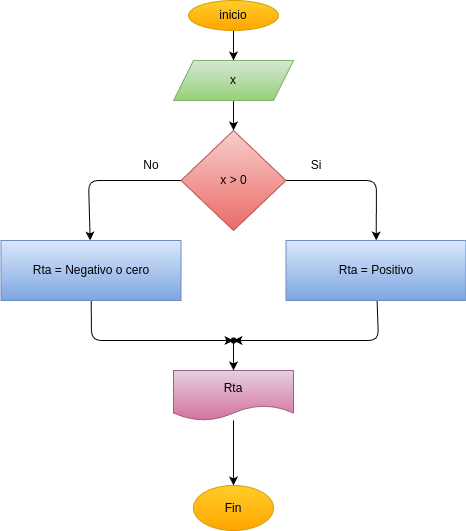

The diagram above was exported from draw.io. Its source (the exported page's mxGraphModel, read from the mxfile embedded in the PNG):
<mxGraphModel dx="532" dy="483" grid="1" gridSize="10" guides="1" tooltips="1" connect="1" arrows="1" fold="1" page="1" pageScale="1" pageWidth="850" pageHeight="1100" math="0" shadow="0">
  <root>
    <mxCell id="0" />
    <mxCell id="1" parent="0" />
    <mxCell id="4" value="" style="edgeStyle=none;html=1;" edge="1" parent="1" source="2" target="3">
      <mxGeometry relative="1" as="geometry" />
    </mxCell>
    <mxCell id="2" value="inicio" style="ellipse;whiteSpace=wrap;html=1;fillColor=#ffcd28;gradientColor=#ffa500;strokeColor=#d79b00;" vertex="1" parent="1">
      <mxGeometry x="230" y="30" width="90" height="30" as="geometry" />
    </mxCell>
    <mxCell id="6" value="" style="edgeStyle=none;html=1;" edge="1" parent="1" source="3" target="5">
      <mxGeometry relative="1" as="geometry" />
    </mxCell>
    <mxCell id="3" value="x" style="shape=parallelogram;perimeter=parallelogramPerimeter;whiteSpace=wrap;html=1;fixedSize=1;fillColor=#d5e8d4;gradientColor=#97d077;strokeColor=#82b366;" vertex="1" parent="1">
      <mxGeometry x="215" y="90" width="120" height="40" as="geometry" />
    </mxCell>
    <mxCell id="8" value="" style="edgeStyle=none;html=1;" edge="1" parent="1" source="5" target="7">
      <mxGeometry relative="1" as="geometry">
        <Array as="points">
          <mxPoint x="130" y="210" />
        </Array>
      </mxGeometry>
    </mxCell>
    <mxCell id="10" value="" style="edgeStyle=none;html=1;" edge="1" parent="1" source="5" target="9">
      <mxGeometry relative="1" as="geometry">
        <Array as="points">
          <mxPoint x="418" y="210" />
        </Array>
      </mxGeometry>
    </mxCell>
    <mxCell id="5" value="x &amp;gt; 0" style="rhombus;whiteSpace=wrap;html=1;fillColor=#f8cecc;gradientColor=#ea6b66;strokeColor=#b85450;" vertex="1" parent="1">
      <mxGeometry x="222.5" y="160" width="105" height="100" as="geometry" />
    </mxCell>
    <mxCell id="17" value="" style="edgeStyle=none;html=1;entryX=1.1;entryY=0.15;entryDx=0;entryDy=0;entryPerimeter=0;" edge="1" parent="1" source="7" target="18">
      <mxGeometry relative="1" as="geometry">
        <Array as="points">
          <mxPoint x="133" y="370" />
        </Array>
      </mxGeometry>
    </mxCell>
    <mxCell id="7" value="Rta = Negativo o cero" style="whiteSpace=wrap;html=1;fillColor=#dae8fc;gradientColor=#7ea6e0;strokeColor=#6c8ebf;" vertex="1" parent="1">
      <mxGeometry x="42.5" y="270" width="180" height="60" as="geometry" />
    </mxCell>
    <mxCell id="19" value="" style="edgeStyle=none;html=1;" edge="1" parent="1" source="9" target="18">
      <mxGeometry relative="1" as="geometry">
        <Array as="points">
          <mxPoint x="420" y="370" />
        </Array>
      </mxGeometry>
    </mxCell>
    <mxCell id="9" value="Rta = Positivo" style="whiteSpace=wrap;html=1;fillColor=#dae8fc;gradientColor=#7ea6e0;strokeColor=#6c8ebf;" vertex="1" parent="1">
      <mxGeometry x="327.5" y="270" width="180" height="60" as="geometry" />
    </mxCell>
    <mxCell id="11" value="No" style="text;strokeColor=none;align=center;fillColor=none;html=1;verticalAlign=middle;whiteSpace=wrap;rounded=0;" vertex="1" parent="1">
      <mxGeometry x="162.5" y="180" width="60" height="30" as="geometry" />
    </mxCell>
    <mxCell id="12" value="Si" style="text;strokeColor=none;align=center;fillColor=none;html=1;verticalAlign=middle;whiteSpace=wrap;rounded=0;" vertex="1" parent="1">
      <mxGeometry x="327.5" y="180" width="60" height="30" as="geometry" />
    </mxCell>
    <mxCell id="22" value="" style="edgeStyle=none;html=1;" edge="1" parent="1" source="16" target="21">
      <mxGeometry relative="1" as="geometry" />
    </mxCell>
    <mxCell id="16" value="Rta" style="shape=document;whiteSpace=wrap;html=1;boundedLbl=1;fillColor=#e6d0de;gradientColor=#d5739d;strokeColor=#996185;" vertex="1" parent="1">
      <mxGeometry x="215" y="400" width="120" height="50" as="geometry" />
    </mxCell>
    <mxCell id="20" value="" style="edgeStyle=none;html=1;" edge="1" parent="1" source="18" target="16">
      <mxGeometry relative="1" as="geometry" />
    </mxCell>
    <mxCell id="18" value="" style="shape=waypoint;sketch=0;size=6;pointerEvents=1;points=[];fillColor=default;resizable=0;rotatable=0;perimeter=centerPerimeter;snapToPoint=1;" vertex="1" parent="1">
      <mxGeometry x="265" y="360" width="20" height="20" as="geometry" />
    </mxCell>
    <mxCell id="21" value="Fin" style="ellipse;whiteSpace=wrap;html=1;fillColor=#ffcd28;gradientColor=#ffa500;strokeColor=#d79b00;" vertex="1" parent="1">
      <mxGeometry x="235" y="515" width="80" height="45" as="geometry" />
    </mxCell>
  </root>
</mxGraphModel>